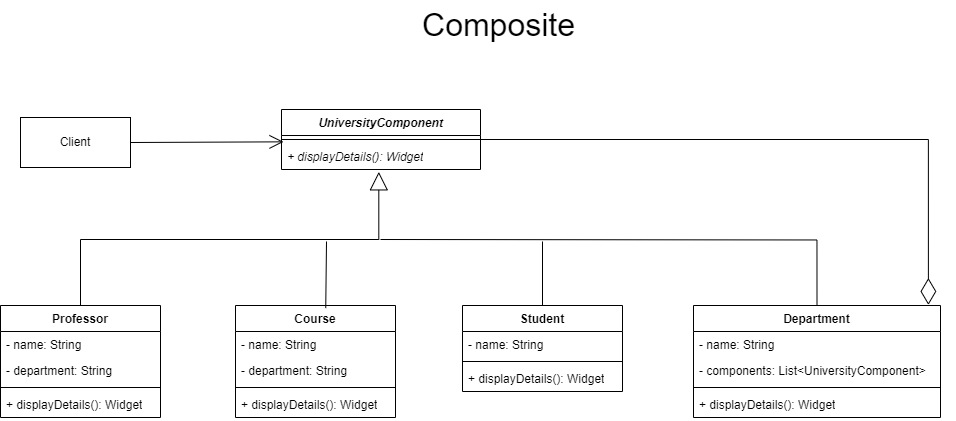

The diagram above was exported from draw.io. Its source (the exported page's mxGraphModel, read from the mxfile embedded in the PNG):
<mxGraphModel dx="1318" dy="87" grid="0" gridSize="10" guides="1" tooltips="1" connect="1" arrows="1" fold="1" page="0" pageScale="1" pageWidth="1200" pageHeight="1600" math="0" shadow="0">
  <root>
    <mxCell id="0" />
    <mxCell id="1" parent="0" />
    <mxCell id="ltODIE7OkpZ0UsuyZ9Eg-1" value="&lt;i&gt;UniversityComponent&lt;/i&gt;" style="swimlane;fontStyle=1;align=center;verticalAlign=top;childLayout=stackLayout;horizontal=1;startSize=26;horizontalStack=0;resizeParent=1;resizeParentMax=0;resizeLast=0;collapsible=1;marginBottom=0;whiteSpace=wrap;html=1;" parent="1" vertex="1">
      <mxGeometry x="11" y="839" width="199" height="60" as="geometry" />
    </mxCell>
    <mxCell id="ltODIE7OkpZ0UsuyZ9Eg-2" value="" style="line;strokeWidth=1;fillColor=none;align=left;verticalAlign=middle;spacingTop=-1;spacingLeft=3;spacingRight=3;rotatable=0;labelPosition=right;points=[];portConstraint=eastwest;strokeColor=inherit;" parent="ltODIE7OkpZ0UsuyZ9Eg-1" vertex="1">
      <mxGeometry y="26" width="199" height="8" as="geometry" />
    </mxCell>
    <mxCell id="ltODIE7OkpZ0UsuyZ9Eg-3" value="&lt;i&gt;+ displayDetails(): Widget&lt;/i&gt;" style="text;strokeColor=none;fillColor=none;align=left;verticalAlign=top;spacingLeft=4;spacingRight=4;overflow=hidden;rotatable=0;points=[[0,0.5],[1,0.5]];portConstraint=eastwest;whiteSpace=wrap;html=1;" parent="ltODIE7OkpZ0UsuyZ9Eg-1" vertex="1">
      <mxGeometry y="34" width="199" height="26" as="geometry" />
    </mxCell>
    <mxCell id="ltODIE7OkpZ0UsuyZ9Eg-4" value="Client" style="html=1;whiteSpace=wrap;" parent="1" vertex="1">
      <mxGeometry x="-250" y="847" width="110" height="50" as="geometry" />
    </mxCell>
    <mxCell id="ltODIE7OkpZ0UsuyZ9Eg-5" value="" style="endArrow=open;endFill=1;endSize=12;html=1;rounded=0;fontSize=12;curved=1;entryX=0.01;entryY=-0.064;entryDx=0;entryDy=0;entryPerimeter=0;exitX=1;exitY=0.5;exitDx=0;exitDy=0;" parent="1" source="ltODIE7OkpZ0UsuyZ9Eg-4" target="ltODIE7OkpZ0UsuyZ9Eg-3" edge="1">
      <mxGeometry width="160" relative="1" as="geometry">
        <mxPoint x="-185" y="953" as="sourcePoint" />
        <mxPoint x="-25" y="953" as="targetPoint" />
      </mxGeometry>
    </mxCell>
    <mxCell id="ltODIE7OkpZ0UsuyZ9Eg-6" value="Professor" style="swimlane;fontStyle=1;align=center;verticalAlign=top;childLayout=stackLayout;horizontal=1;startSize=26;horizontalStack=0;resizeParent=1;resizeParentMax=0;resizeLast=0;collapsible=1;marginBottom=0;whiteSpace=wrap;html=1;" parent="1" vertex="1">
      <mxGeometry x="-270" y="1035" width="160" height="112" as="geometry" />
    </mxCell>
    <mxCell id="ltODIE7OkpZ0UsuyZ9Eg-7" value="- name: String" style="text;strokeColor=none;fillColor=none;align=left;verticalAlign=top;spacingLeft=4;spacingRight=4;overflow=hidden;rotatable=0;points=[[0,0.5],[1,0.5]];portConstraint=eastwest;whiteSpace=wrap;html=1;" parent="ltODIE7OkpZ0UsuyZ9Eg-6" vertex="1">
      <mxGeometry y="26" width="160" height="26" as="geometry" />
    </mxCell>
    <mxCell id="ltODIE7OkpZ0UsuyZ9Eg-8" value="- department: String" style="text;strokeColor=none;fillColor=none;align=left;verticalAlign=top;spacingLeft=4;spacingRight=4;overflow=hidden;rotatable=0;points=[[0,0.5],[1,0.5]];portConstraint=eastwest;whiteSpace=wrap;html=1;" parent="ltODIE7OkpZ0UsuyZ9Eg-6" vertex="1">
      <mxGeometry y="52" width="160" height="26" as="geometry" />
    </mxCell>
    <mxCell id="ltODIE7OkpZ0UsuyZ9Eg-9" value="" style="line;strokeWidth=1;fillColor=none;align=left;verticalAlign=middle;spacingTop=-1;spacingLeft=3;spacingRight=3;rotatable=0;labelPosition=right;points=[];portConstraint=eastwest;strokeColor=inherit;" parent="ltODIE7OkpZ0UsuyZ9Eg-6" vertex="1">
      <mxGeometry y="78" width="160" height="8" as="geometry" />
    </mxCell>
    <mxCell id="ltODIE7OkpZ0UsuyZ9Eg-10" value="+ displayDetails(): Widget" style="text;strokeColor=none;fillColor=none;align=left;verticalAlign=top;spacingLeft=4;spacingRight=4;overflow=hidden;rotatable=0;points=[[0,0.5],[1,0.5]];portConstraint=eastwest;whiteSpace=wrap;html=1;" parent="ltODIE7OkpZ0UsuyZ9Eg-6" vertex="1">
      <mxGeometry y="86" width="160" height="26" as="geometry" />
    </mxCell>
    <mxCell id="ltODIE7OkpZ0UsuyZ9Eg-11" value="Course" style="swimlane;fontStyle=1;align=center;verticalAlign=top;childLayout=stackLayout;horizontal=1;startSize=26;horizontalStack=0;resizeParent=1;resizeParentMax=0;resizeLast=0;collapsible=1;marginBottom=0;whiteSpace=wrap;html=1;" parent="1" vertex="1">
      <mxGeometry x="-35" y="1035" width="160" height="112" as="geometry" />
    </mxCell>
    <mxCell id="ltODIE7OkpZ0UsuyZ9Eg-12" value="- name: String" style="text;strokeColor=none;fillColor=none;align=left;verticalAlign=top;spacingLeft=4;spacingRight=4;overflow=hidden;rotatable=0;points=[[0,0.5],[1,0.5]];portConstraint=eastwest;whiteSpace=wrap;html=1;" parent="ltODIE7OkpZ0UsuyZ9Eg-11" vertex="1">
      <mxGeometry y="26" width="160" height="26" as="geometry" />
    </mxCell>
    <mxCell id="ltODIE7OkpZ0UsuyZ9Eg-13" value="- department: String" style="text;strokeColor=none;fillColor=none;align=left;verticalAlign=top;spacingLeft=4;spacingRight=4;overflow=hidden;rotatable=0;points=[[0,0.5],[1,0.5]];portConstraint=eastwest;whiteSpace=wrap;html=1;" parent="ltODIE7OkpZ0UsuyZ9Eg-11" vertex="1">
      <mxGeometry y="52" width="160" height="26" as="geometry" />
    </mxCell>
    <mxCell id="ltODIE7OkpZ0UsuyZ9Eg-14" value="" style="line;strokeWidth=1;fillColor=none;align=left;verticalAlign=middle;spacingTop=-1;spacingLeft=3;spacingRight=3;rotatable=0;labelPosition=right;points=[];portConstraint=eastwest;strokeColor=inherit;" parent="ltODIE7OkpZ0UsuyZ9Eg-11" vertex="1">
      <mxGeometry y="78" width="160" height="8" as="geometry" />
    </mxCell>
    <mxCell id="ltODIE7OkpZ0UsuyZ9Eg-15" value="+ displayDetails(): Widget" style="text;strokeColor=none;fillColor=none;align=left;verticalAlign=top;spacingLeft=4;spacingRight=4;overflow=hidden;rotatable=0;points=[[0,0.5],[1,0.5]];portConstraint=eastwest;whiteSpace=wrap;html=1;" parent="ltODIE7OkpZ0UsuyZ9Eg-11" vertex="1">
      <mxGeometry y="86" width="160" height="26" as="geometry" />
    </mxCell>
    <mxCell id="ltODIE7OkpZ0UsuyZ9Eg-16" value="Student" style="swimlane;fontStyle=1;align=center;verticalAlign=top;childLayout=stackLayout;horizontal=1;startSize=26;horizontalStack=0;resizeParent=1;resizeParentMax=0;resizeLast=0;collapsible=1;marginBottom=0;whiteSpace=wrap;html=1;" parent="1" vertex="1">
      <mxGeometry x="192" y="1035" width="160" height="86" as="geometry" />
    </mxCell>
    <mxCell id="ltODIE7OkpZ0UsuyZ9Eg-17" value="- name: String" style="text;strokeColor=none;fillColor=none;align=left;verticalAlign=top;spacingLeft=4;spacingRight=4;overflow=hidden;rotatable=0;points=[[0,0.5],[1,0.5]];portConstraint=eastwest;whiteSpace=wrap;html=1;" parent="ltODIE7OkpZ0UsuyZ9Eg-16" vertex="1">
      <mxGeometry y="26" width="160" height="26" as="geometry" />
    </mxCell>
    <mxCell id="ltODIE7OkpZ0UsuyZ9Eg-18" value="" style="line;strokeWidth=1;fillColor=none;align=left;verticalAlign=middle;spacingTop=-1;spacingLeft=3;spacingRight=3;rotatable=0;labelPosition=right;points=[];portConstraint=eastwest;strokeColor=inherit;" parent="ltODIE7OkpZ0UsuyZ9Eg-16" vertex="1">
      <mxGeometry y="52" width="160" height="8" as="geometry" />
    </mxCell>
    <mxCell id="ltODIE7OkpZ0UsuyZ9Eg-19" value="+ displayDetails(): Widget" style="text;strokeColor=none;fillColor=none;align=left;verticalAlign=top;spacingLeft=4;spacingRight=4;overflow=hidden;rotatable=0;points=[[0,0.5],[1,0.5]];portConstraint=eastwest;whiteSpace=wrap;html=1;" parent="ltODIE7OkpZ0UsuyZ9Eg-16" vertex="1">
      <mxGeometry y="60" width="160" height="26" as="geometry" />
    </mxCell>
    <mxCell id="ltODIE7OkpZ0UsuyZ9Eg-20" value="Department" style="swimlane;fontStyle=1;align=center;verticalAlign=top;childLayout=stackLayout;horizontal=1;startSize=26;horizontalStack=0;resizeParent=1;resizeParentMax=0;resizeLast=0;collapsible=1;marginBottom=0;whiteSpace=wrap;html=1;" parent="1" vertex="1">
      <mxGeometry x="423" y="1035" width="247" height="112" as="geometry" />
    </mxCell>
    <mxCell id="ltODIE7OkpZ0UsuyZ9Eg-21" value="- name: String" style="text;strokeColor=none;fillColor=none;align=left;verticalAlign=top;spacingLeft=4;spacingRight=4;overflow=hidden;rotatable=0;points=[[0,0.5],[1,0.5]];portConstraint=eastwest;whiteSpace=wrap;html=1;" parent="ltODIE7OkpZ0UsuyZ9Eg-20" vertex="1">
      <mxGeometry y="26" width="247" height="26" as="geometry" />
    </mxCell>
    <mxCell id="ltODIE7OkpZ0UsuyZ9Eg-22" value="- components: List&amp;lt;UniversityComponent&amp;gt;" style="text;strokeColor=none;fillColor=none;align=left;verticalAlign=top;spacingLeft=4;spacingRight=4;overflow=hidden;rotatable=0;points=[[0,0.5],[1,0.5]];portConstraint=eastwest;whiteSpace=wrap;html=1;" parent="ltODIE7OkpZ0UsuyZ9Eg-20" vertex="1">
      <mxGeometry y="52" width="247" height="26" as="geometry" />
    </mxCell>
    <mxCell id="ltODIE7OkpZ0UsuyZ9Eg-23" value="" style="line;strokeWidth=1;fillColor=none;align=left;verticalAlign=middle;spacingTop=-1;spacingLeft=3;spacingRight=3;rotatable=0;labelPosition=right;points=[];portConstraint=eastwest;strokeColor=inherit;" parent="ltODIE7OkpZ0UsuyZ9Eg-20" vertex="1">
      <mxGeometry y="78" width="247" height="8" as="geometry" />
    </mxCell>
    <mxCell id="ltODIE7OkpZ0UsuyZ9Eg-24" value="+ displayDetails(): Widget" style="text;strokeColor=none;fillColor=none;align=left;verticalAlign=top;spacingLeft=4;spacingRight=4;overflow=hidden;rotatable=0;points=[[0,0.5],[1,0.5]];portConstraint=eastwest;whiteSpace=wrap;html=1;" parent="ltODIE7OkpZ0UsuyZ9Eg-20" vertex="1">
      <mxGeometry y="86" width="247" height="26" as="geometry" />
    </mxCell>
    <mxCell id="ltODIE7OkpZ0UsuyZ9Eg-25" value="" style="endArrow=block;endSize=16;endFill=0;html=1;rounded=0;fontSize=12;entryX=0.489;entryY=1.09;entryDx=0;entryDy=0;entryPerimeter=0;exitX=0.5;exitY=0;exitDx=0;exitDy=0;edgeStyle=elbowEdgeStyle;elbow=vertical;" parent="1" source="ltODIE7OkpZ0UsuyZ9Eg-6" target="ltODIE7OkpZ0UsuyZ9Eg-3" edge="1">
      <mxGeometry x="1" y="-157" width="160" relative="1" as="geometry">
        <mxPoint x="108" y="956" as="sourcePoint" />
        <mxPoint x="184" y="1188" as="targetPoint" />
        <Array as="points">
          <mxPoint x="65" y="969" />
          <mxPoint x="49" y="967" />
          <mxPoint x="45" y="969" />
          <mxPoint x="34" y="970" />
        </Array>
        <mxPoint x="157" y="-146" as="offset" />
      </mxGeometry>
    </mxCell>
    <mxCell id="ltODIE7OkpZ0UsuyZ9Eg-26" value="" style="endArrow=none;html=1;rounded=0;fontSize=12;startSize=8;endSize=8;entryX=0.5;entryY=0;entryDx=0;entryDy=0;edgeStyle=orthogonalEdgeStyle;" parent="1" target="ltODIE7OkpZ0UsuyZ9Eg-20" edge="1">
      <mxGeometry width="50" height="50" relative="1" as="geometry">
        <mxPoint x="110" y="969" as="sourcePoint" />
        <mxPoint x="314" y="910" as="targetPoint" />
      </mxGeometry>
    </mxCell>
    <mxCell id="ltODIE7OkpZ0UsuyZ9Eg-27" value="" style="endArrow=none;html=1;rounded=0;fontSize=12;startSize=8;endSize=8;curved=1;entryX=0.564;entryY=0.023;entryDx=0;entryDy=0;entryPerimeter=0;" parent="1" target="ltODIE7OkpZ0UsuyZ9Eg-11" edge="1">
      <mxGeometry width="50" height="50" relative="1" as="geometry">
        <mxPoint x="56" y="971" as="sourcePoint" />
        <mxPoint x="-30" y="1169" as="targetPoint" />
      </mxGeometry>
    </mxCell>
    <mxCell id="ltODIE7OkpZ0UsuyZ9Eg-28" value="" style="endArrow=none;html=1;rounded=0;fontSize=12;startSize=8;endSize=8;curved=1;entryX=0.5;entryY=0;entryDx=0;entryDy=0;" parent="1" target="ltODIE7OkpZ0UsuyZ9Eg-16" edge="1">
      <mxGeometry width="50" height="50" relative="1" as="geometry">
        <mxPoint x="272" y="971" as="sourcePoint" />
        <mxPoint x="217" y="1182" as="targetPoint" />
      </mxGeometry>
    </mxCell>
    <mxCell id="ltODIE7OkpZ0UsuyZ9Eg-29" value="" style="endArrow=diamondThin;endFill=0;endSize=24;html=1;rounded=0;fontSize=12;exitX=1;exitY=0.5;exitDx=0;exitDy=0;entryX=0.951;entryY=-0.005;entryDx=0;entryDy=0;entryPerimeter=0;edgeStyle=orthogonalEdgeStyle;" parent="1" source="ltODIE7OkpZ0UsuyZ9Eg-1" target="ltODIE7OkpZ0UsuyZ9Eg-20" edge="1">
      <mxGeometry width="160" relative="1" as="geometry">
        <mxPoint x="95" y="1240" as="sourcePoint" />
        <mxPoint x="255" y="1240" as="targetPoint" />
      </mxGeometry>
    </mxCell>
    <mxCell id="ltODIE7OkpZ0UsuyZ9Eg-30" value="&lt;font style=&quot;font-size: 32px;&quot;&gt;Composite&lt;/font&gt;" style="text;html=1;align=center;verticalAlign=middle;resizable=0;points=[];autosize=1;strokeColor=none;fillColor=none;fontSize=16;" parent="1" vertex="1">
      <mxGeometry x="142" y="730" width="171" height="50" as="geometry" />
    </mxCell>
  </root>
</mxGraphModel>